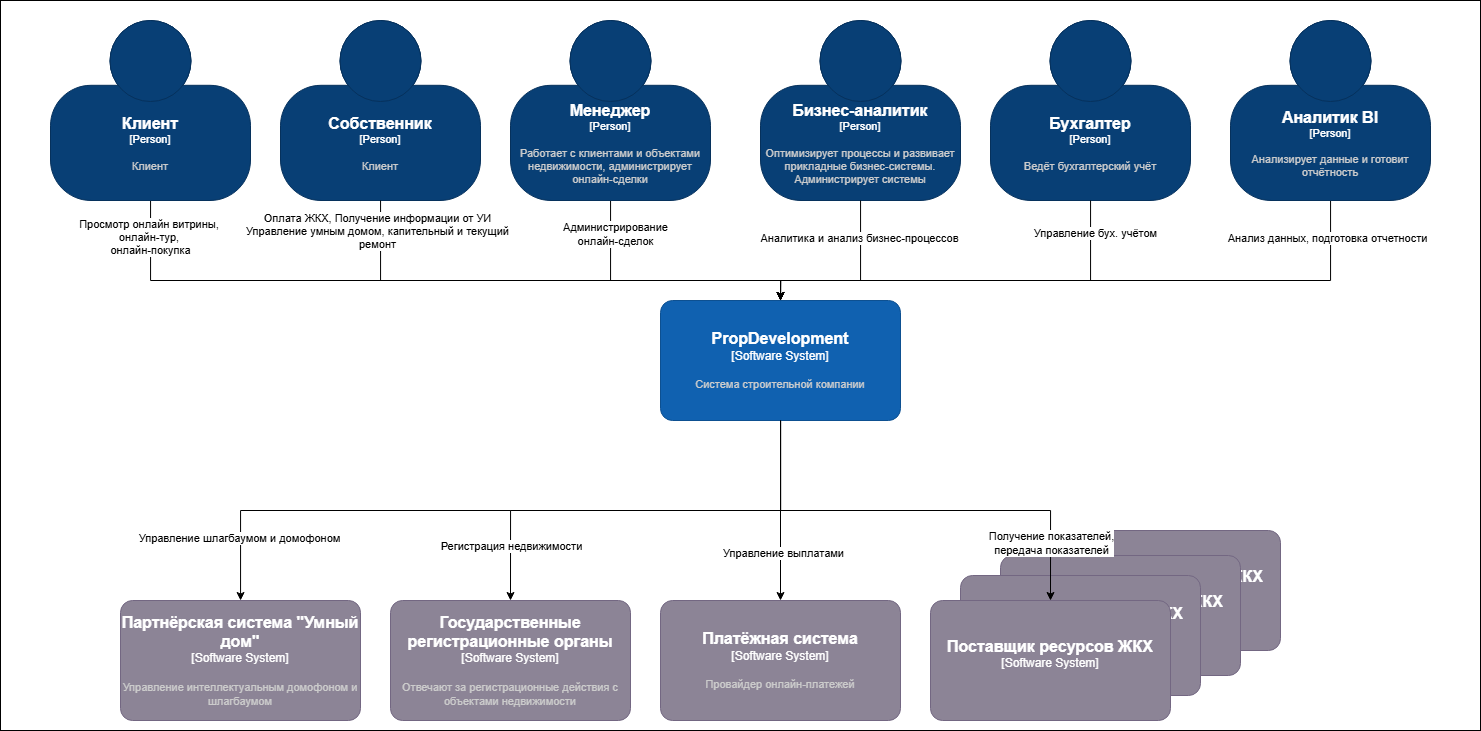

The diagram above was exported from draw.io. Its source (the exported page's mxGraphModel, read from the mxfile embedded in the PNG):
<mxGraphModel dx="2755" dy="1516" grid="1" gridSize="10" guides="1" tooltips="1" connect="1" arrows="1" fold="1" page="1" pageScale="1" pageWidth="827" pageHeight="1169" math="0" shadow="0">
  <root>
    <mxCell id="0" />
    <mxCell id="1" parent="0" />
    <mxCell id="muaufEYDuaMHAwKF6YjY-35" parent="1" style="rounded=0;whiteSpace=wrap;html=1;" value="" vertex="1">
      <mxGeometry height="730" width="1480" x="240" y="120" as="geometry" />
    </mxCell>
    <mxCell id="muaufEYDuaMHAwKF6YjY-15" edge="1" parent="1" source="muaufEYDuaMHAwKF6YjY-1" style="edgeStyle=orthogonalEdgeStyle;rounded=0;orthogonalLoop=1;jettySize=auto;html=1;" target="muaufEYDuaMHAwKF6YjY-14">
      <mxGeometry relative="1" as="geometry">
        <Array as="points">
          <mxPoint x="1020" y="630" />
          <mxPoint x="480" y="630" />
        </Array>
      </mxGeometry>
    </mxCell>
    <mxCell id="muaufEYDuaMHAwKF6YjY-31" connectable="0" parent="muaufEYDuaMHAwKF6YjY-15" style="edgeLabel;html=1;align=center;verticalAlign=middle;resizable=0;points=[];" value="Управление шлагбаумом и домофоном" vertex="1">
      <mxGeometry relative="1" x="0.8259" y="-2" as="geometry">
        <mxPoint as="offset" />
      </mxGeometry>
    </mxCell>
    <mxCell id="muaufEYDuaMHAwKF6YjY-17" edge="1" parent="1" source="muaufEYDuaMHAwKF6YjY-1" style="edgeStyle=orthogonalEdgeStyle;rounded=0;orthogonalLoop=1;jettySize=auto;html=1;" target="muaufEYDuaMHAwKF6YjY-12">
      <mxGeometry relative="1" as="geometry" />
    </mxCell>
    <mxCell id="muaufEYDuaMHAwKF6YjY-33" connectable="0" parent="muaufEYDuaMHAwKF6YjY-17" style="edgeLabel;html=1;align=center;verticalAlign=middle;resizable=0;points=[];" value="Управление выплатами" vertex="1">
      <mxGeometry relative="1" x="0.4667" y="2" as="geometry">
        <mxPoint as="offset" />
      </mxGeometry>
    </mxCell>
    <object placeholders="1" c4Name="PropDevelopment" c4Type="Software System" c4Description="Система строительной компании" label="&lt;font style=&quot;font-size: 16px&quot;&gt;&lt;b&gt;%c4Name%&lt;/b&gt;&lt;/font&gt;&lt;div&gt;[%c4Type%]&lt;/div&gt;&lt;br&gt;&lt;div&gt;&lt;font style=&quot;font-size: 11px&quot;&gt;&lt;font color=&quot;#cccccc&quot;&gt;%c4Description%&lt;/font&gt;&lt;/div&gt;" id="muaufEYDuaMHAwKF6YjY-1">
      <mxCell parent="1" style="rounded=1;whiteSpace=wrap;html=1;labelBackgroundColor=none;fillColor=#1061B0;fontColor=#ffffff;align=center;arcSize=10;strokeColor=#0D5091;metaEdit=1;resizable=0;points=[[0.25,0,0],[0.5,0,0],[0.75,0,0],[1,0.25,0],[1,0.5,0],[1,0.75,0],[0.75,1,0],[0.5,1,0],[0.25,1,0],[0,0.75,0],[0,0.5,0],[0,0.25,0]];" vertex="1">
        <mxGeometry height="120" width="240" x="900" y="420" as="geometry" />
      </mxCell>
    </object>
    <mxCell id="muaufEYDuaMHAwKF6YjY-24" edge="1" parent="1" source="muaufEYDuaMHAwKF6YjY-2" style="edgeStyle=orthogonalEdgeStyle;rounded=0;orthogonalLoop=1;jettySize=auto;html=1;" target="muaufEYDuaMHAwKF6YjY-1">
      <mxGeometry relative="1" as="geometry">
        <Array as="points">
          <mxPoint x="390" y="400" />
          <mxPoint x="1020" y="400" />
        </Array>
      </mxGeometry>
    </mxCell>
    <mxCell id="muaufEYDuaMHAwKF6YjY-25" connectable="0" parent="muaufEYDuaMHAwKF6YjY-24" style="edgeLabel;html=1;align=center;verticalAlign=middle;resizable=0;points=[];" value="Просмотр онлайн витрины,&amp;nbsp;&lt;div&gt;онлайн-тур,&amp;nbsp;&lt;div&gt;онлайн-покупка&lt;/div&gt;&lt;/div&gt;" vertex="1">
      <mxGeometry relative="1" x="-0.9014" y="-1" as="geometry">
        <mxPoint as="offset" />
      </mxGeometry>
    </mxCell>
    <object placeholders="1" c4Name="Клиент" c4Type="Person" c4Description="Клиент" label="&lt;font style=&quot;font-size: 16px&quot;&gt;&lt;b&gt;%c4Name%&lt;/b&gt;&lt;/font&gt;&lt;div&gt;[%c4Type%]&lt;/div&gt;&lt;br&gt;&lt;div&gt;&lt;font style=&quot;font-size: 11px&quot;&gt;&lt;font color=&quot;#cccccc&quot;&gt;%c4Description%&lt;/font&gt;&lt;/div&gt;" id="muaufEYDuaMHAwKF6YjY-2">
      <mxCell parent="1" style="html=1;fontSize=11;dashed=0;whiteSpace=wrap;fillColor=#083F75;strokeColor=#06315C;fontColor=#ffffff;shape=mxgraph.c4.person2;align=center;metaEdit=1;points=[[0.5,0,0],[1,0.5,0],[1,0.75,0],[0.75,1,0],[0.5,1,0],[0.25,1,0],[0,0.75,0],[0,0.5,0]];resizable=0;" vertex="1">
        <mxGeometry height="180" width="200" x="290" y="140" as="geometry" />
      </mxCell>
    </object>
    <object placeholders="1" c4Name="Собственник" c4Type="Person" c4Description="Клиент" label="&lt;font style=&quot;font-size: 16px&quot;&gt;&lt;b&gt;%c4Name%&lt;/b&gt;&lt;/font&gt;&lt;div&gt;[%c4Type%]&lt;/div&gt;&lt;br&gt;&lt;div&gt;&lt;font style=&quot;font-size: 11px&quot;&gt;&lt;font color=&quot;#cccccc&quot;&gt;%c4Description%&lt;/font&gt;&lt;/div&gt;" id="muaufEYDuaMHAwKF6YjY-3">
      <mxCell parent="1" style="html=1;fontSize=11;dashed=0;whiteSpace=wrap;fillColor=#083F75;strokeColor=#06315C;fontColor=#ffffff;shape=mxgraph.c4.person2;align=center;metaEdit=1;points=[[0.5,0,0],[1,0.5,0],[1,0.75,0],[0.75,1,0],[0.5,1,0],[0.25,1,0],[0,0.75,0],[0,0.5,0]];resizable=0;" vertex="1">
        <mxGeometry height="180" width="200" x="520" y="140" as="geometry" />
      </mxCell>
    </object>
    <mxCell id="muaufEYDuaMHAwKF6YjY-22" edge="1" parent="1" source="muaufEYDuaMHAwKF6YjY-4" style="edgeStyle=orthogonalEdgeStyle;rounded=0;orthogonalLoop=1;jettySize=auto;html=1;">
      <mxGeometry relative="1" as="geometry">
        <Array as="points">
          <mxPoint x="850" y="400" />
          <mxPoint x="1020" y="400" />
        </Array>
        <mxPoint x="1020" y="420" as="targetPoint" />
      </mxGeometry>
    </mxCell>
    <mxCell id="muaufEYDuaMHAwKF6YjY-27" connectable="0" parent="muaufEYDuaMHAwKF6YjY-22" style="edgeLabel;html=1;align=center;verticalAlign=middle;resizable=0;points=[];" value="Администрирование&lt;div&gt;онлайн-сделок&lt;/div&gt;" vertex="1">
      <mxGeometry relative="1" x="-0.7531" y="4" as="geometry">
        <mxPoint as="offset" />
      </mxGeometry>
    </mxCell>
    <object placeholders="1" c4Name="Менеджер" c4Type="Person" c4Description="Работает с клиентами и объектами недвижимости, администрирует онлайн-сделки" label="&lt;font style=&quot;font-size: 16px&quot;&gt;&lt;b&gt;%c4Name%&lt;/b&gt;&lt;/font&gt;&lt;div&gt;[%c4Type%]&lt;/div&gt;&lt;br&gt;&lt;div&gt;&lt;font style=&quot;font-size: 11px&quot;&gt;&lt;font color=&quot;#cccccc&quot;&gt;%c4Description%&lt;/font&gt;&lt;/div&gt;" id="muaufEYDuaMHAwKF6YjY-4">
      <mxCell parent="1" style="html=1;fontSize=11;dashed=0;whiteSpace=wrap;fillColor=#083F75;strokeColor=#06315C;fontColor=#ffffff;shape=mxgraph.c4.person2;align=center;metaEdit=1;points=[[0.5,0,0],[1,0.5,0],[1,0.75,0],[0.75,1,0],[0.5,1,0],[0.25,1,0],[0,0.75,0],[0,0.5,0]];resizable=0;" vertex="1">
        <mxGeometry height="180" width="200" x="750" y="140" as="geometry" />
      </mxCell>
    </object>
    <object placeholders="1" c4Name="Бизнес-аналитик" c4Type="Person" c4Description="Оптимизирует процессы и развивает прикладные бизнес-системы. Администрирует системы" label="&lt;font style=&quot;font-size: 16px&quot;&gt;&lt;b&gt;%c4Name%&lt;/b&gt;&lt;/font&gt;&lt;div&gt;[%c4Type%]&lt;/div&gt;&lt;br&gt;&lt;div&gt;&lt;font style=&quot;font-size: 11px&quot;&gt;&lt;font color=&quot;#cccccc&quot;&gt;%c4Description%&lt;/font&gt;&lt;/div&gt;" id="muaufEYDuaMHAwKF6YjY-5">
      <mxCell parent="1" style="html=1;fontSize=11;dashed=0;whiteSpace=wrap;fillColor=#083F75;strokeColor=#06315C;fontColor=#ffffff;shape=mxgraph.c4.person2;align=center;metaEdit=1;points=[[0.5,0,0],[1,0.5,0],[1,0.75,0],[0.75,1,0],[0.5,1,0],[0.25,1,0],[0,0.75,0],[0,0.5,0]];resizable=0;" vertex="1">
        <mxGeometry height="180" width="200" x="1000" y="140" as="geometry" />
      </mxCell>
    </object>
    <object placeholders="1" c4Name="Бухгалтер" c4Type="Person" c4Description="Ведёт бухгалтерский учёт" label="&lt;font style=&quot;font-size: 16px&quot;&gt;&lt;b&gt;%c4Name%&lt;/b&gt;&lt;/font&gt;&lt;div&gt;[%c4Type%]&lt;/div&gt;&lt;br&gt;&lt;div&gt;&lt;font style=&quot;font-size: 11px&quot;&gt;&lt;font color=&quot;#cccccc&quot;&gt;%c4Description%&lt;/font&gt;&lt;/div&gt;" id="muaufEYDuaMHAwKF6YjY-6">
      <mxCell parent="1" style="html=1;fontSize=11;dashed=0;whiteSpace=wrap;fillColor=#083F75;strokeColor=#06315C;fontColor=#ffffff;shape=mxgraph.c4.person2;align=center;metaEdit=1;points=[[0.5,0,0],[1,0.5,0],[1,0.75,0],[0.75,1,0],[0.5,1,0],[0.25,1,0],[0,0.75,0],[0,0.5,0]];resizable=0;" vertex="1">
        <mxGeometry height="180" width="200" x="1230" y="140" as="geometry" />
      </mxCell>
    </object>
    <mxCell id="muaufEYDuaMHAwKF6YjY-19" edge="1" parent="1" source="muaufEYDuaMHAwKF6YjY-7" style="edgeStyle=orthogonalEdgeStyle;rounded=0;orthogonalLoop=1;jettySize=auto;html=1;" target="muaufEYDuaMHAwKF6YjY-1">
      <mxGeometry relative="1" as="geometry">
        <Array as="points">
          <mxPoint x="1570" y="400" />
          <mxPoint x="1020" y="400" />
        </Array>
      </mxGeometry>
    </mxCell>
    <mxCell id="muaufEYDuaMHAwKF6YjY-30" connectable="0" parent="muaufEYDuaMHAwKF6YjY-19" style="edgeLabel;html=1;align=center;verticalAlign=middle;resizable=0;points=[];" value="Анализ данных, подготовка отчетности" vertex="1">
      <mxGeometry relative="1" x="-0.8851" y="-4" as="geometry">
        <mxPoint as="offset" />
      </mxGeometry>
    </mxCell>
    <object placeholders="1" c4Name="Аналитик BI" c4Type="Person" c4Description="Анализирует данные и готовит отчётность" label="&lt;font style=&quot;font-size: 16px&quot;&gt;&lt;b&gt;%c4Name%&lt;/b&gt;&lt;/font&gt;&lt;div&gt;[%c4Type%]&lt;/div&gt;&lt;br&gt;&lt;div&gt;&lt;font style=&quot;font-size: 11px&quot;&gt;&lt;font color=&quot;#cccccc&quot;&gt;%c4Description%&lt;/font&gt;&lt;/div&gt;" id="muaufEYDuaMHAwKF6YjY-7">
      <mxCell parent="1" style="html=1;fontSize=11;dashed=0;whiteSpace=wrap;fillColor=#083F75;strokeColor=#06315C;fontColor=#ffffff;shape=mxgraph.c4.person2;align=center;metaEdit=1;points=[[0.5,0,0],[1,0.5,0],[1,0.75,0],[0.75,1,0],[0.5,1,0],[0.25,1,0],[0,0.75,0],[0,0.5,0]];resizable=0;" vertex="1">
        <mxGeometry height="180" width="200" x="1470" y="140" as="geometry" />
      </mxCell>
    </object>
    <object placeholders="1" c4Name="Поставщик ресурсов ЖКХ" c4Type="Software System" c4Description="" label="&lt;font style=&quot;font-size: 16px&quot;&gt;&lt;b&gt;%c4Name%&lt;/b&gt;&lt;/font&gt;&lt;div&gt;[%c4Type%]&lt;/div&gt;&lt;br&gt;&lt;div&gt;&lt;font style=&quot;font-size: 11px&quot;&gt;&lt;font color=&quot;#cccccc&quot;&gt;%c4Description%&lt;/font&gt;&lt;/div&gt;" id="muaufEYDuaMHAwKF6YjY-8">
      <mxCell parent="1" style="rounded=1;whiteSpace=wrap;html=1;labelBackgroundColor=none;fillColor=#8C8496;fontColor=#ffffff;align=center;arcSize=10;strokeColor=#736782;metaEdit=1;resizable=0;points=[[0.25,0,0],[0.5,0,0],[0.75,0,0],[1,0.25,0],[1,0.5,0],[1,0.75,0],[0.75,1,0],[0.5,1,0],[0.25,1,0],[0,0.75,0],[0,0.5,0],[0,0.25,0]];" vertex="1">
        <mxGeometry height="120" width="240" x="1280" y="650" as="geometry" />
      </mxCell>
    </object>
    <object placeholders="1" c4Name="Поставщик ресурсов ЖКХ" c4Type="Software System" c4Description="" label="&lt;font style=&quot;font-size: 16px&quot;&gt;&lt;b&gt;%c4Name%&lt;/b&gt;&lt;/font&gt;&lt;div&gt;[%c4Type%]&lt;/div&gt;&lt;br&gt;&lt;div&gt;&lt;font style=&quot;font-size: 11px&quot;&gt;&lt;font color=&quot;#cccccc&quot;&gt;%c4Description%&lt;/font&gt;&lt;/div&gt;" id="muaufEYDuaMHAwKF6YjY-9">
      <mxCell parent="1" style="rounded=1;whiteSpace=wrap;html=1;labelBackgroundColor=none;fillColor=#8C8496;fontColor=#ffffff;align=center;arcSize=10;strokeColor=#736782;metaEdit=1;resizable=0;points=[[0.25,0,0],[0.5,0,0],[0.75,0,0],[1,0.25,0],[1,0.5,0],[1,0.75,0],[0.75,1,0],[0.5,1,0],[0.25,1,0],[0,0.75,0],[0,0.5,0],[0,0.25,0]];" vertex="1">
        <mxGeometry height="120" width="240" x="1240" y="675" as="geometry" />
      </mxCell>
    </object>
    <object placeholders="1" c4Name="Поставщик ресурсов ЖКХ" c4Type="Software System" c4Description="." label="&lt;font style=&quot;font-size: 16px&quot;&gt;&lt;b&gt;%c4Name%&lt;/b&gt;&lt;/font&gt;&lt;div&gt;[%c4Type%]&lt;/div&gt;&lt;br&gt;&lt;div&gt;&lt;font style=&quot;font-size: 11px&quot;&gt;&lt;font color=&quot;#cccccc&quot;&gt;%c4Description%&lt;/font&gt;&lt;/div&gt;" id="muaufEYDuaMHAwKF6YjY-10">
      <mxCell parent="1" style="rounded=1;whiteSpace=wrap;html=1;labelBackgroundColor=none;fillColor=#8C8496;fontColor=#ffffff;align=center;arcSize=10;strokeColor=#736782;metaEdit=1;resizable=0;points=[[0.25,0,0],[0.5,0,0],[0.75,0,0],[1,0.25,0],[1,0.5,0],[1,0.75,0],[0.75,1,0],[0.5,1,0],[0.25,1,0],[0,0.75,0],[0,0.5,0],[0,0.25,0]];" vertex="1">
        <mxGeometry height="120" width="240" x="1200" y="695" as="geometry" />
      </mxCell>
    </object>
    <object placeholders="1" c4Name="Поставщик ресурсов ЖКХ" c4Type="Software System" c4Description="" label="&lt;font style=&quot;font-size: 16px&quot;&gt;&lt;b&gt;%c4Name%&lt;/b&gt;&lt;/font&gt;&lt;div&gt;[%c4Type%]&lt;/div&gt;&lt;br&gt;&lt;div&gt;&lt;font style=&quot;font-size: 11px&quot;&gt;&lt;font color=&quot;#cccccc&quot;&gt;%c4Description%&lt;/font&gt;&lt;/div&gt;" id="muaufEYDuaMHAwKF6YjY-11">
      <mxCell parent="1" style="rounded=1;whiteSpace=wrap;html=1;labelBackgroundColor=none;fillColor=#8C8496;fontColor=#ffffff;align=center;arcSize=10;strokeColor=#736782;metaEdit=1;resizable=0;points=[[0.25,0,0],[0.5,0,0],[0.75,0,0],[1,0.25,0],[1,0.5,0],[1,0.75,0],[0.75,1,0],[0.5,1,0],[0.25,1,0],[0,0.75,0],[0,0.5,0],[0,0.25,0]];" vertex="1">
        <mxGeometry height="120" width="240" x="1170" y="720" as="geometry" />
      </mxCell>
    </object>
    <object placeholders="1" c4Name="Платёжная система" c4Type="Software System" c4Description="Провайдер онлайн-платежей" label="&lt;font style=&quot;font-size: 16px&quot;&gt;&lt;b&gt;%c4Name%&lt;/b&gt;&lt;/font&gt;&lt;div&gt;[%c4Type%]&lt;/div&gt;&lt;br&gt;&lt;div&gt;&lt;font style=&quot;font-size: 11px&quot;&gt;&lt;font color=&quot;#cccccc&quot;&gt;%c4Description%&lt;/font&gt;&lt;/div&gt;" id="muaufEYDuaMHAwKF6YjY-12">
      <mxCell parent="1" style="rounded=1;whiteSpace=wrap;html=1;labelBackgroundColor=none;fillColor=#8C8496;fontColor=#ffffff;align=center;arcSize=10;strokeColor=#736782;metaEdit=1;resizable=0;points=[[0.25,0,0],[0.5,0,0],[0.75,0,0],[1,0.25,0],[1,0.5,0],[1,0.75,0],[0.75,1,0],[0.5,1,0],[0.25,1,0],[0,0.75,0],[0,0.5,0],[0,0.25,0]];" vertex="1">
        <mxGeometry height="120" width="240" x="900" y="720" as="geometry" />
      </mxCell>
    </object>
    <object placeholders="1" c4Name="Государственные регистрационные органы" c4Type="Software System" c4Description="Отвечают за регистрационные действия с объектами недвижимости" label="&lt;font style=&quot;font-size: 16px&quot;&gt;&lt;b&gt;%c4Name%&lt;/b&gt;&lt;/font&gt;&lt;div&gt;[%c4Type%]&lt;/div&gt;&lt;br&gt;&lt;div&gt;&lt;font style=&quot;font-size: 11px&quot;&gt;&lt;font color=&quot;#cccccc&quot;&gt;%c4Description%&lt;/font&gt;&lt;/div&gt;" id="muaufEYDuaMHAwKF6YjY-13">
      <mxCell parent="1" style="rounded=1;whiteSpace=wrap;html=1;labelBackgroundColor=none;fillColor=#8C8496;fontColor=#ffffff;align=center;arcSize=10;strokeColor=#736782;metaEdit=1;resizable=0;points=[[0.25,0,0],[0.5,0,0],[0.75,0,0],[1,0.25,0],[1,0.5,0],[1,0.75,0],[0.75,1,0],[0.5,1,0],[0.25,1,0],[0,0.75,0],[0,0.5,0],[0,0.25,0]];" vertex="1">
        <mxGeometry height="120" width="240" x="630" y="720" as="geometry" />
      </mxCell>
    </object>
    <object placeholders="1" c4Name="Партнёрская система &quot;Умный дом&quot;" c4Type="Software System" c4Description="Управление интеллектуальным домофоном и шлагбаумом" label="&lt;font style=&quot;font-size: 16px&quot;&gt;&lt;b&gt;%c4Name%&lt;/b&gt;&lt;/font&gt;&lt;div&gt;[%c4Type%]&lt;/div&gt;&lt;br&gt;&lt;div&gt;&lt;font style=&quot;font-size: 11px&quot;&gt;&lt;font color=&quot;#cccccc&quot;&gt;%c4Description%&lt;/font&gt;&lt;/div&gt;" id="muaufEYDuaMHAwKF6YjY-14">
      <mxCell parent="1" style="rounded=1;whiteSpace=wrap;html=1;labelBackgroundColor=none;fillColor=#8C8496;fontColor=#ffffff;align=center;arcSize=10;strokeColor=#736782;metaEdit=1;resizable=0;points=[[0.25,0,0],[0.5,0,0],[0.75,0,0],[1,0.25,0],[1,0.5,0],[1,0.75,0],[0.75,1,0],[0.5,1,0],[0.25,1,0],[0,0.75,0],[0,0.5,0],[0,0.25,0]];" vertex="1">
        <mxGeometry height="120" width="240" x="360" y="720" as="geometry" />
      </mxCell>
    </object>
    <mxCell id="muaufEYDuaMHAwKF6YjY-16" edge="1" parent="1" source="muaufEYDuaMHAwKF6YjY-1" style="edgeStyle=orthogonalEdgeStyle;rounded=0;orthogonalLoop=1;jettySize=auto;html=1;entryX=0.5;entryY=0;entryDx=0;entryDy=0;entryPerimeter=0;" target="muaufEYDuaMHAwKF6YjY-13">
      <mxGeometry relative="1" as="geometry">
        <Array as="points">
          <mxPoint x="1020" y="630" />
          <mxPoint x="750" y="630" />
        </Array>
      </mxGeometry>
    </mxCell>
    <mxCell id="muaufEYDuaMHAwKF6YjY-32" connectable="0" parent="muaufEYDuaMHAwKF6YjY-16" style="edgeLabel;html=1;align=center;verticalAlign=middle;resizable=0;points=[];" value="Регистрация недвижимости" vertex="1">
      <mxGeometry relative="1" x="0.757" as="geometry">
        <mxPoint y="1" as="offset" />
      </mxGeometry>
    </mxCell>
    <mxCell id="muaufEYDuaMHAwKF6YjY-18" edge="1" parent="1" source="muaufEYDuaMHAwKF6YjY-1" style="edgeStyle=orthogonalEdgeStyle;rounded=0;orthogonalLoop=1;jettySize=auto;html=1;entryX=0.5;entryY=0;entryDx=0;entryDy=0;entryPerimeter=0;" target="muaufEYDuaMHAwKF6YjY-11">
      <mxGeometry relative="1" as="geometry">
        <Array as="points">
          <mxPoint x="1020" y="630" />
          <mxPoint x="1290" y="630" />
        </Array>
      </mxGeometry>
    </mxCell>
    <mxCell id="muaufEYDuaMHAwKF6YjY-34" connectable="0" parent="muaufEYDuaMHAwKF6YjY-18" style="edgeLabel;html=1;align=center;verticalAlign=middle;resizable=0;points=[];" value="Получение показателей,&lt;div&gt;передача показателей&lt;/div&gt;" vertex="1">
      <mxGeometry relative="1" x="0.7452" as="geometry">
        <mxPoint y="-1" as="offset" />
      </mxGeometry>
    </mxCell>
    <mxCell id="muaufEYDuaMHAwKF6YjY-20" edge="1" parent="1" source="muaufEYDuaMHAwKF6YjY-6" style="edgeStyle=orthogonalEdgeStyle;rounded=0;orthogonalLoop=1;jettySize=auto;html=1;entryX=0.5;entryY=0;entryDx=0;entryDy=0;entryPerimeter=0;" target="muaufEYDuaMHAwKF6YjY-1">
      <mxGeometry relative="1" as="geometry">
        <Array as="points">
          <mxPoint x="1330" y="400" />
          <mxPoint x="1020" y="400" />
        </Array>
      </mxGeometry>
    </mxCell>
    <mxCell id="muaufEYDuaMHAwKF6YjY-29" connectable="0" parent="muaufEYDuaMHAwKF6YjY-20" style="edgeLabel;html=1;align=center;verticalAlign=middle;resizable=0;points=[];" value="Управление бух. учётом" vertex="1">
      <mxGeometry relative="1" x="-0.8439" y="4" as="geometry">
        <mxPoint as="offset" />
      </mxGeometry>
    </mxCell>
    <mxCell id="muaufEYDuaMHAwKF6YjY-21" edge="1" parent="1" source="muaufEYDuaMHAwKF6YjY-5" style="edgeStyle=orthogonalEdgeStyle;rounded=0;orthogonalLoop=1;jettySize=auto;html=1;entryX=0.5;entryY=0;entryDx=0;entryDy=0;entryPerimeter=0;" target="muaufEYDuaMHAwKF6YjY-1">
      <mxGeometry relative="1" as="geometry">
        <Array as="points">
          <mxPoint x="1100" y="400" />
          <mxPoint x="1020" y="400" />
        </Array>
      </mxGeometry>
    </mxCell>
    <mxCell id="muaufEYDuaMHAwKF6YjY-28" connectable="0" parent="muaufEYDuaMHAwKF6YjY-21" style="edgeLabel;html=1;align=center;verticalAlign=middle;resizable=0;points=[];" value="Аналитика и анализ бизнес-процессов" vertex="1">
      <mxGeometry relative="1" x="-0.5852" y="-2" as="geometry">
        <mxPoint as="offset" />
      </mxGeometry>
    </mxCell>
    <mxCell id="muaufEYDuaMHAwKF6YjY-23" edge="1" parent="1" source="muaufEYDuaMHAwKF6YjY-3" style="edgeStyle=orthogonalEdgeStyle;rounded=0;orthogonalLoop=1;jettySize=auto;html=1;entryX=0.5;entryY=0;entryDx=0;entryDy=0;entryPerimeter=0;" target="muaufEYDuaMHAwKF6YjY-1">
      <mxGeometry relative="1" as="geometry">
        <Array as="points">
          <mxPoint x="620" y="400" />
          <mxPoint x="1020" y="400" />
        </Array>
      </mxGeometry>
    </mxCell>
    <mxCell id="muaufEYDuaMHAwKF6YjY-26" connectable="0" parent="muaufEYDuaMHAwKF6YjY-23" style="edgeLabel;html=1;align=center;verticalAlign=middle;resizable=0;points=[];" value="Оплата ЖКХ, Получение информации от УИ&lt;div&gt;Управление умным домом, капительный и текущий&lt;/div&gt;&lt;div&gt;ремонт&lt;/div&gt;" vertex="1">
      <mxGeometry relative="1" x="-0.8773" y="-4" as="geometry">
        <mxPoint as="offset" />
      </mxGeometry>
    </mxCell>
  </root>
</mxGraphModel>